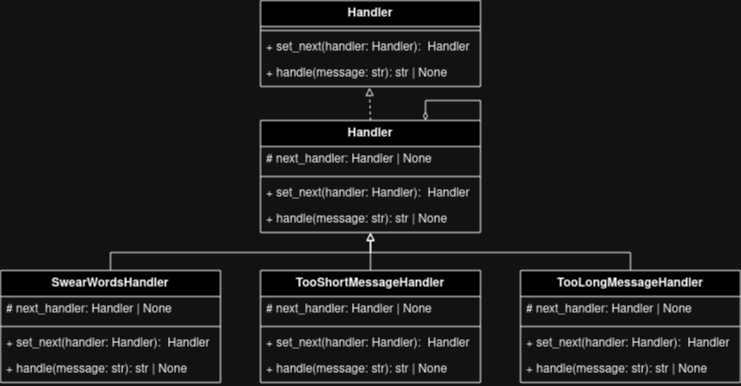

The diagram above was exported from draw.io. Its source (the exported page's mxGraphModel, read from the mxfile embedded in the PNG):
<mxGraphModel dx="1323" dy="700" grid="1" gridSize="10" guides="1" tooltips="1" connect="1" arrows="1" fold="1" page="1" pageScale="1" pageWidth="827" pageHeight="1169" math="0" shadow="0">
  <root>
    <mxCell id="0" />
    <mxCell id="1" parent="0" />
    <mxCell id="xg6xdCZFL2Dtwyw5ghh2-1" value="Handler" style="swimlane;fontStyle=1;align=center;verticalAlign=top;childLayout=stackLayout;horizontal=1;startSize=26;horizontalStack=0;resizeParent=1;resizeParentMax=0;resizeLast=0;collapsible=1;marginBottom=0;whiteSpace=wrap;html=1;" vertex="1" parent="1">
      <mxGeometry x="320" y="40" width="220" height="86" as="geometry" />
    </mxCell>
    <mxCell id="xg6xdCZFL2Dtwyw5ghh2-3" value="" style="line;strokeWidth=1;fillColor=none;align=left;verticalAlign=middle;spacingTop=-1;spacingLeft=3;spacingRight=3;rotatable=0;labelPosition=right;points=[];portConstraint=eastwest;strokeColor=inherit;" vertex="1" parent="xg6xdCZFL2Dtwyw5ghh2-1">
      <mxGeometry y="26" width="220" height="8" as="geometry" />
    </mxCell>
    <mxCell id="xg6xdCZFL2Dtwyw5ghh2-4" value="+ set_next(handler: Handler):&amp;nbsp; Handler" style="text;strokeColor=none;fillColor=none;align=left;verticalAlign=top;spacingLeft=4;spacingRight=4;overflow=hidden;rotatable=0;points=[[0,0.5],[1,0.5]];portConstraint=eastwest;whiteSpace=wrap;html=1;" vertex="1" parent="xg6xdCZFL2Dtwyw5ghh2-1">
      <mxGeometry y="34" width="220" height="26" as="geometry" />
    </mxCell>
    <mxCell id="xg6xdCZFL2Dtwyw5ghh2-2" value="+ handle(message: str): str | None" style="text;strokeColor=none;fillColor=none;align=left;verticalAlign=top;spacingLeft=4;spacingRight=4;overflow=hidden;rotatable=0;points=[[0,0.5],[1,0.5]];portConstraint=eastwest;whiteSpace=wrap;html=1;" vertex="1" parent="xg6xdCZFL2Dtwyw5ghh2-1">
      <mxGeometry y="60" width="220" height="26" as="geometry" />
    </mxCell>
    <mxCell id="xg6xdCZFL2Dtwyw5ghh2-5" value="Handler" style="swimlane;fontStyle=1;align=center;verticalAlign=top;childLayout=stackLayout;horizontal=1;startSize=26;horizontalStack=0;resizeParent=1;resizeParentMax=0;resizeLast=0;collapsible=1;marginBottom=0;whiteSpace=wrap;html=1;" vertex="1" parent="1">
      <mxGeometry x="320" y="160" width="220" height="112" as="geometry" />
    </mxCell>
    <mxCell id="xg6xdCZFL2Dtwyw5ghh2-9" value="# next_handler: Handler | None" style="text;strokeColor=none;fillColor=none;align=left;verticalAlign=top;spacingLeft=4;spacingRight=4;overflow=hidden;rotatable=0;points=[[0,0.5],[1,0.5]];portConstraint=eastwest;whiteSpace=wrap;html=1;" vertex="1" parent="xg6xdCZFL2Dtwyw5ghh2-5">
      <mxGeometry y="26" width="220" height="26" as="geometry" />
    </mxCell>
    <mxCell id="xg6xdCZFL2Dtwyw5ghh2-6" value="" style="line;strokeWidth=1;fillColor=none;align=left;verticalAlign=middle;spacingTop=-1;spacingLeft=3;spacingRight=3;rotatable=0;labelPosition=right;points=[];portConstraint=eastwest;strokeColor=inherit;" vertex="1" parent="xg6xdCZFL2Dtwyw5ghh2-5">
      <mxGeometry y="52" width="220" height="8" as="geometry" />
    </mxCell>
    <mxCell id="xg6xdCZFL2Dtwyw5ghh2-7" value="+ set_next(handler: Handler):&amp;nbsp; Handler" style="text;strokeColor=none;fillColor=none;align=left;verticalAlign=top;spacingLeft=4;spacingRight=4;overflow=hidden;rotatable=0;points=[[0,0.5],[1,0.5]];portConstraint=eastwest;whiteSpace=wrap;html=1;" vertex="1" parent="xg6xdCZFL2Dtwyw5ghh2-5">
      <mxGeometry y="60" width="220" height="26" as="geometry" />
    </mxCell>
    <mxCell id="xg6xdCZFL2Dtwyw5ghh2-8" value="+ handle(message: str): str | None" style="text;strokeColor=none;fillColor=none;align=left;verticalAlign=top;spacingLeft=4;spacingRight=4;overflow=hidden;rotatable=0;points=[[0,0.5],[1,0.5]];portConstraint=eastwest;whiteSpace=wrap;html=1;" vertex="1" parent="xg6xdCZFL2Dtwyw5ghh2-5">
      <mxGeometry y="86" width="220" height="26" as="geometry" />
    </mxCell>
    <mxCell id="xg6xdCZFL2Dtwyw5ghh2-10" value="SwearWordsHandler" style="swimlane;fontStyle=1;align=center;verticalAlign=top;childLayout=stackLayout;horizontal=1;startSize=26;horizontalStack=0;resizeParent=1;resizeParentMax=0;resizeLast=0;collapsible=1;marginBottom=0;whiteSpace=wrap;html=1;" vertex="1" parent="1">
      <mxGeometry x="60" y="310" width="220" height="112" as="geometry" />
    </mxCell>
    <mxCell id="xg6xdCZFL2Dtwyw5ghh2-11" value="# next_handler: Handler | None" style="text;strokeColor=none;fillColor=none;align=left;verticalAlign=top;spacingLeft=4;spacingRight=4;overflow=hidden;rotatable=0;points=[[0,0.5],[1,0.5]];portConstraint=eastwest;whiteSpace=wrap;html=1;" vertex="1" parent="xg6xdCZFL2Dtwyw5ghh2-10">
      <mxGeometry y="26" width="220" height="26" as="geometry" />
    </mxCell>
    <mxCell id="xg6xdCZFL2Dtwyw5ghh2-12" value="" style="line;strokeWidth=1;fillColor=none;align=left;verticalAlign=middle;spacingTop=-1;spacingLeft=3;spacingRight=3;rotatable=0;labelPosition=right;points=[];portConstraint=eastwest;strokeColor=inherit;" vertex="1" parent="xg6xdCZFL2Dtwyw5ghh2-10">
      <mxGeometry y="52" width="220" height="8" as="geometry" />
    </mxCell>
    <mxCell id="xg6xdCZFL2Dtwyw5ghh2-13" value="+ set_next(handler: Handler):&amp;nbsp; Handler" style="text;strokeColor=none;fillColor=none;align=left;verticalAlign=top;spacingLeft=4;spacingRight=4;overflow=hidden;rotatable=0;points=[[0,0.5],[1,0.5]];portConstraint=eastwest;whiteSpace=wrap;html=1;" vertex="1" parent="xg6xdCZFL2Dtwyw5ghh2-10">
      <mxGeometry y="60" width="220" height="26" as="geometry" />
    </mxCell>
    <mxCell id="xg6xdCZFL2Dtwyw5ghh2-14" value="+ handle(message: str): str | None" style="text;strokeColor=none;fillColor=none;align=left;verticalAlign=top;spacingLeft=4;spacingRight=4;overflow=hidden;rotatable=0;points=[[0,0.5],[1,0.5]];portConstraint=eastwest;whiteSpace=wrap;html=1;" vertex="1" parent="xg6xdCZFL2Dtwyw5ghh2-10">
      <mxGeometry y="86" width="220" height="26" as="geometry" />
    </mxCell>
    <mxCell id="xg6xdCZFL2Dtwyw5ghh2-15" value="TooShortMessageHandler" style="swimlane;fontStyle=1;align=center;verticalAlign=top;childLayout=stackLayout;horizontal=1;startSize=26;horizontalStack=0;resizeParent=1;resizeParentMax=0;resizeLast=0;collapsible=1;marginBottom=0;whiteSpace=wrap;html=1;" vertex="1" parent="1">
      <mxGeometry x="320" y="310" width="220" height="112" as="geometry" />
    </mxCell>
    <mxCell id="xg6xdCZFL2Dtwyw5ghh2-16" value="# next_handler: Handler | None" style="text;strokeColor=none;fillColor=none;align=left;verticalAlign=top;spacingLeft=4;spacingRight=4;overflow=hidden;rotatable=0;points=[[0,0.5],[1,0.5]];portConstraint=eastwest;whiteSpace=wrap;html=1;" vertex="1" parent="xg6xdCZFL2Dtwyw5ghh2-15">
      <mxGeometry y="26" width="220" height="26" as="geometry" />
    </mxCell>
    <mxCell id="xg6xdCZFL2Dtwyw5ghh2-17" value="" style="line;strokeWidth=1;fillColor=none;align=left;verticalAlign=middle;spacingTop=-1;spacingLeft=3;spacingRight=3;rotatable=0;labelPosition=right;points=[];portConstraint=eastwest;strokeColor=inherit;" vertex="1" parent="xg6xdCZFL2Dtwyw5ghh2-15">
      <mxGeometry y="52" width="220" height="8" as="geometry" />
    </mxCell>
    <mxCell id="xg6xdCZFL2Dtwyw5ghh2-18" value="+ set_next(handler: Handler):&amp;nbsp; Handler" style="text;strokeColor=none;fillColor=none;align=left;verticalAlign=top;spacingLeft=4;spacingRight=4;overflow=hidden;rotatable=0;points=[[0,0.5],[1,0.5]];portConstraint=eastwest;whiteSpace=wrap;html=1;" vertex="1" parent="xg6xdCZFL2Dtwyw5ghh2-15">
      <mxGeometry y="60" width="220" height="26" as="geometry" />
    </mxCell>
    <mxCell id="xg6xdCZFL2Dtwyw5ghh2-19" value="+ handle(message: str): str | None" style="text;strokeColor=none;fillColor=none;align=left;verticalAlign=top;spacingLeft=4;spacingRight=4;overflow=hidden;rotatable=0;points=[[0,0.5],[1,0.5]];portConstraint=eastwest;whiteSpace=wrap;html=1;" vertex="1" parent="xg6xdCZFL2Dtwyw5ghh2-15">
      <mxGeometry y="86" width="220" height="26" as="geometry" />
    </mxCell>
    <mxCell id="xg6xdCZFL2Dtwyw5ghh2-20" value="TooLongMessageHandler" style="swimlane;fontStyle=1;align=center;verticalAlign=top;childLayout=stackLayout;horizontal=1;startSize=26;horizontalStack=0;resizeParent=1;resizeParentMax=0;resizeLast=0;collapsible=1;marginBottom=0;whiteSpace=wrap;html=1;" vertex="1" parent="1">
      <mxGeometry x="580" y="310" width="220" height="112" as="geometry" />
    </mxCell>
    <mxCell id="xg6xdCZFL2Dtwyw5ghh2-21" value="# next_handler: Handler | None" style="text;strokeColor=none;fillColor=none;align=left;verticalAlign=top;spacingLeft=4;spacingRight=4;overflow=hidden;rotatable=0;points=[[0,0.5],[1,0.5]];portConstraint=eastwest;whiteSpace=wrap;html=1;" vertex="1" parent="xg6xdCZFL2Dtwyw5ghh2-20">
      <mxGeometry y="26" width="220" height="26" as="geometry" />
    </mxCell>
    <mxCell id="xg6xdCZFL2Dtwyw5ghh2-22" value="" style="line;strokeWidth=1;fillColor=none;align=left;verticalAlign=middle;spacingTop=-1;spacingLeft=3;spacingRight=3;rotatable=0;labelPosition=right;points=[];portConstraint=eastwest;strokeColor=inherit;" vertex="1" parent="xg6xdCZFL2Dtwyw5ghh2-20">
      <mxGeometry y="52" width="220" height="8" as="geometry" />
    </mxCell>
    <mxCell id="xg6xdCZFL2Dtwyw5ghh2-23" value="+ set_next(handler: Handler):&amp;nbsp; Handler" style="text;strokeColor=none;fillColor=none;align=left;verticalAlign=top;spacingLeft=4;spacingRight=4;overflow=hidden;rotatable=0;points=[[0,0.5],[1,0.5]];portConstraint=eastwest;whiteSpace=wrap;html=1;" vertex="1" parent="xg6xdCZFL2Dtwyw5ghh2-20">
      <mxGeometry y="60" width="220" height="26" as="geometry" />
    </mxCell>
    <mxCell id="xg6xdCZFL2Dtwyw5ghh2-24" value="+ handle(message: str): str | None" style="text;strokeColor=none;fillColor=none;align=left;verticalAlign=top;spacingLeft=4;spacingRight=4;overflow=hidden;rotatable=0;points=[[0,0.5],[1,0.5]];portConstraint=eastwest;whiteSpace=wrap;html=1;" vertex="1" parent="xg6xdCZFL2Dtwyw5ghh2-20">
      <mxGeometry y="86" width="220" height="26" as="geometry" />
    </mxCell>
    <mxCell id="xg6xdCZFL2Dtwyw5ghh2-25" style="edgeStyle=orthogonalEdgeStyle;rounded=0;orthogonalLoop=1;jettySize=auto;html=1;exitX=0.5;exitY=0;exitDx=0;exitDy=0;entryX=0.495;entryY=1.038;entryDx=0;entryDy=0;entryPerimeter=0;endArrow=block;endFill=0;dashed=1;" edge="1" parent="1" source="xg6xdCZFL2Dtwyw5ghh2-5" target="xg6xdCZFL2Dtwyw5ghh2-2">
      <mxGeometry relative="1" as="geometry" />
    </mxCell>
    <mxCell id="xg6xdCZFL2Dtwyw5ghh2-27" style="edgeStyle=orthogonalEdgeStyle;rounded=0;orthogonalLoop=1;jettySize=auto;html=1;exitX=0.5;exitY=0;exitDx=0;exitDy=0;entryX=0.5;entryY=1;entryDx=0;entryDy=0;entryPerimeter=0;endArrow=block;endFill=0;" edge="1" parent="1" source="xg6xdCZFL2Dtwyw5ghh2-10" target="xg6xdCZFL2Dtwyw5ghh2-8">
      <mxGeometry relative="1" as="geometry">
        <Array as="points">
          <mxPoint x="170" y="292" />
          <mxPoint x="430" y="292" />
        </Array>
      </mxGeometry>
    </mxCell>
    <mxCell id="xg6xdCZFL2Dtwyw5ghh2-29" style="edgeStyle=orthogonalEdgeStyle;rounded=0;orthogonalLoop=1;jettySize=auto;html=1;exitX=0.5;exitY=0;exitDx=0;exitDy=0;entryX=0.5;entryY=1;entryDx=0;entryDy=0;entryPerimeter=0;endArrow=block;endFill=0;" edge="1" parent="1" source="xg6xdCZFL2Dtwyw5ghh2-15">
      <mxGeometry relative="1" as="geometry">
        <mxPoint x="170" y="310" as="sourcePoint" />
        <mxPoint x="430" y="272" as="targetPoint" />
        <Array as="points" />
      </mxGeometry>
    </mxCell>
    <mxCell id="xg6xdCZFL2Dtwyw5ghh2-30" style="edgeStyle=orthogonalEdgeStyle;rounded=0;orthogonalLoop=1;jettySize=auto;html=1;entryX=0.5;entryY=1;entryDx=0;entryDy=0;entryPerimeter=0;endArrow=block;endFill=0;" edge="1" parent="1">
      <mxGeometry relative="1" as="geometry">
        <mxPoint x="690" y="310" as="sourcePoint" />
        <mxPoint x="430" y="272" as="targetPoint" />
        <Array as="points">
          <mxPoint x="690" y="310" />
          <mxPoint x="690" y="292" />
          <mxPoint x="430" y="292" />
        </Array>
      </mxGeometry>
    </mxCell>
    <mxCell id="xg6xdCZFL2Dtwyw5ghh2-31" style="edgeStyle=orthogonalEdgeStyle;rounded=0;orthogonalLoop=1;jettySize=auto;html=1;exitX=1;exitY=0;exitDx=0;exitDy=0;entryX=0.75;entryY=0;entryDx=0;entryDy=0;endArrow=diamondThin;endFill=0;" edge="1" parent="1" source="xg6xdCZFL2Dtwyw5ghh2-5" target="xg6xdCZFL2Dtwyw5ghh2-5">
      <mxGeometry relative="1" as="geometry">
        <Array as="points">
          <mxPoint x="540" y="140" />
          <mxPoint x="485" y="140" />
        </Array>
      </mxGeometry>
    </mxCell>
  </root>
</mxGraphModel>